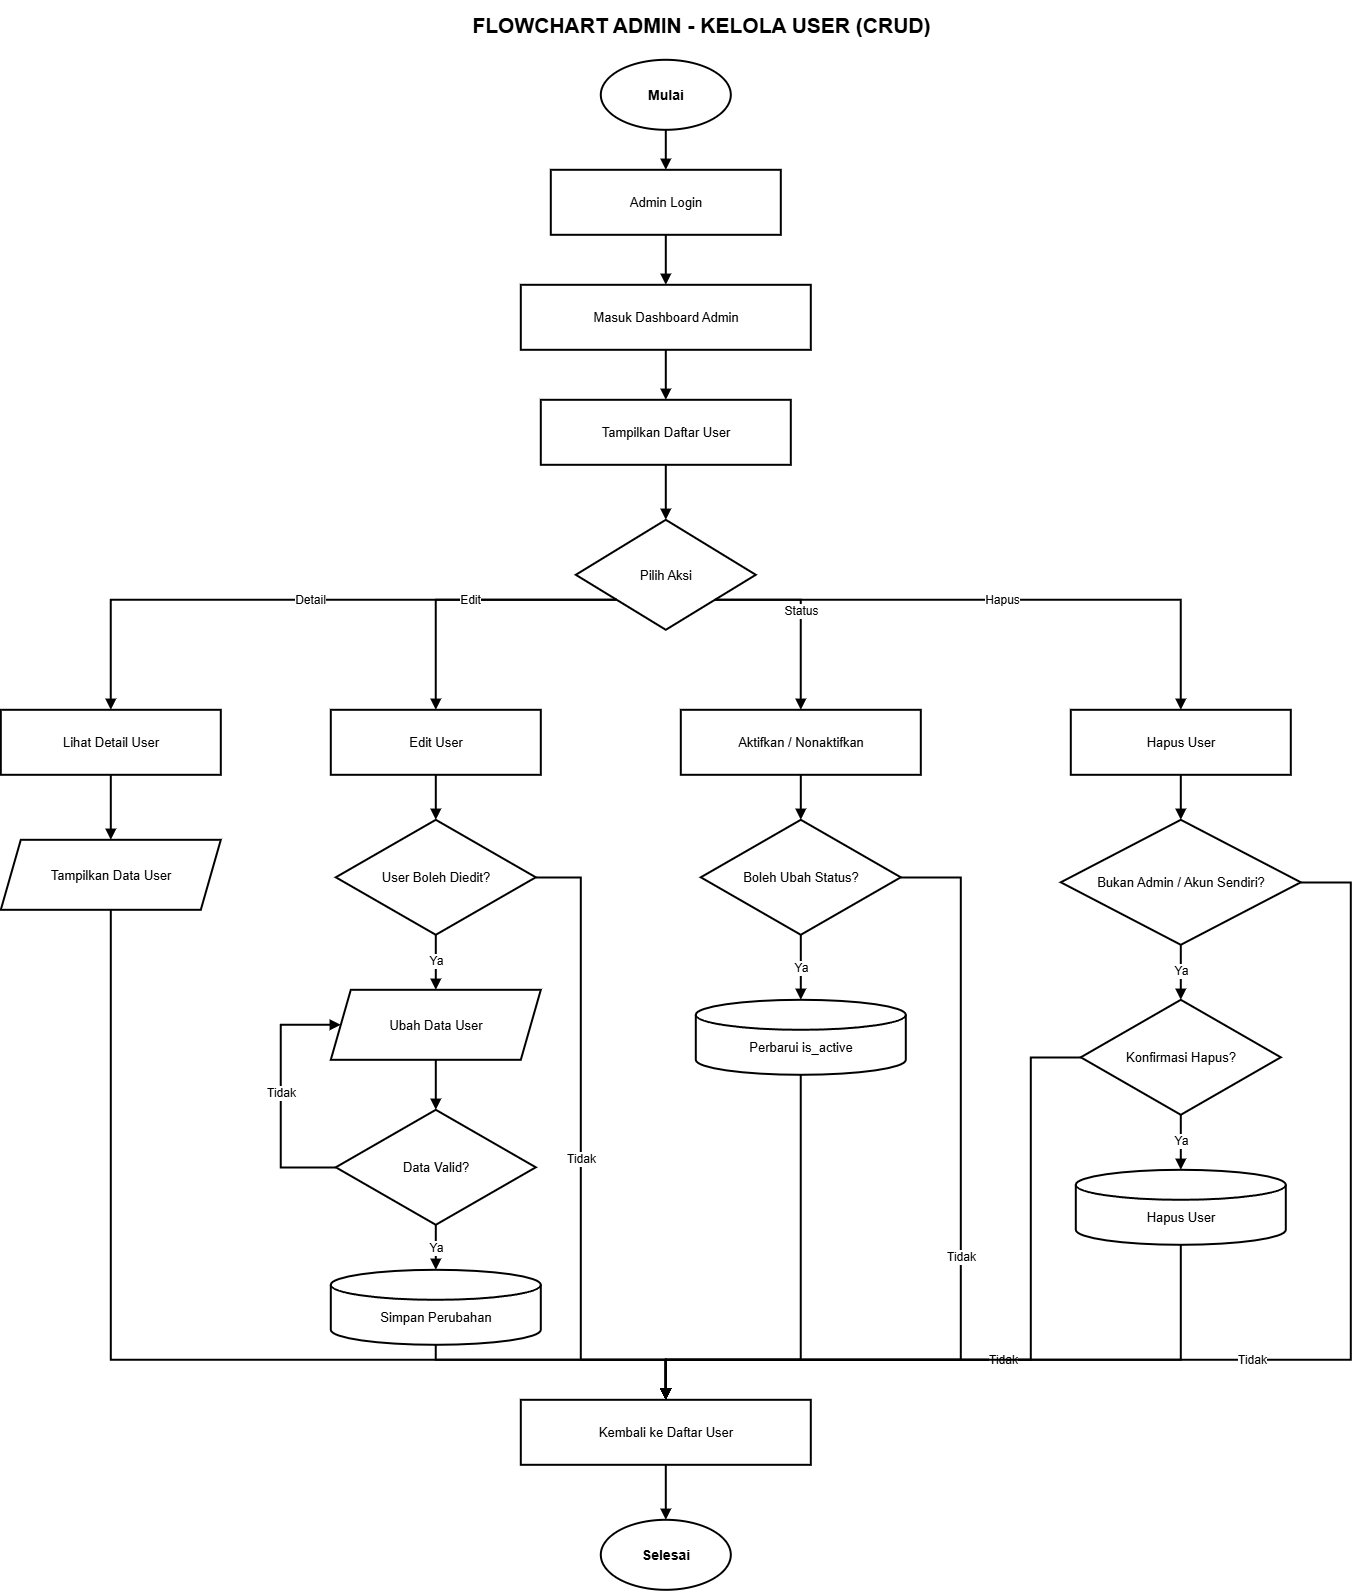

The diagram above was exported from draw.io. Its source (the exported page's mxGraphModel, read from the mxfile embedded in the PNG):
<mxGraphModel dx="3433" dy="1870" grid="1" gridSize="10" guides="1" tooltips="1" connect="1" arrows="1" fold="1" page="1" pageScale="1" pageWidth="1600" pageHeight="1680" math="0" shadow="0">
  <root>
    <mxCell id="0" />
    <mxCell id="1" parent="0" />
    <mxCell id="title" parent="1" style="text;html=1;strokeColor=none;fillColor=none;fontColor=#000000;fontSize=21;fontStyle=1;align=center;verticalAlign=middle;" value="FLOWCHART ADMIN - KELOLA USER (CRUD)" vertex="1">
      <mxGeometry height="50" width="1100" x="250" y="30" as="geometry" />
    </mxCell>
    <mxCell id="s" parent="1" style="ellipse;whiteSpace=wrap;html=1;aspect=fixed;fillColor=#FFFFFF;strokeColor=#000000;strokeWidth=2;fontColor=#000000;fontSize=14;fontStyle=1;" value="Mulai" vertex="1">
      <mxGeometry height="70" width="130" x="700" y="90" as="geometry" />
    </mxCell>
    <mxCell id="login" parent="1" style="rounded=0;whiteSpace=wrap;html=1;fillColor=#FFFFFF;strokeColor=#000000;strokeWidth=2;fontColor=#000000;fontSize=13;" value="Admin Login" vertex="1">
      <mxGeometry height="65" width="230" x="650" y="200" as="geometry" />
    </mxCell>
    <mxCell id="dash" parent="1" style="rounded=0;whiteSpace=wrap;html=1;fillColor=#FFFFFF;strokeColor=#000000;strokeWidth=2;fontColor=#000000;fontSize=13;" value="Masuk Dashboard Admin" vertex="1">
      <mxGeometry height="65" width="290" x="620" y="315" as="geometry" />
    </mxCell>
    <mxCell id="list" parent="1" style="rounded=0;whiteSpace=wrap;html=1;fillColor=#FFFFFF;strokeColor=#000000;strokeWidth=2;fontColor=#000000;fontSize=13;" value="Tampilkan Daftar User" vertex="1">
      <mxGeometry height="65" width="250" x="640" y="430" as="geometry" />
    </mxCell>
    <mxCell id="action" parent="1" style="rhombus;whiteSpace=wrap;html=1;fillColor=#FFFFFF;strokeColor=#000000;strokeWidth=2;fontColor=#000000;fontSize=13;" value="Pilih Aksi" vertex="1">
      <mxGeometry height="110" width="180" x="675" y="550" as="geometry" />
    </mxCell>
    <mxCell id="detail" parent="1" style="rounded=0;whiteSpace=wrap;html=1;fillColor=#FFFFFF;strokeColor=#000000;strokeWidth=2;fontColor=#000000;fontSize=13;" value="Lihat Detail User" vertex="1">
      <mxGeometry height="65" width="220" x="100" y="740" as="geometry" />
    </mxCell>
    <mxCell id="edit" parent="1" style="rounded=0;whiteSpace=wrap;html=1;fillColor=#FFFFFF;strokeColor=#000000;strokeWidth=2;fontColor=#000000;fontSize=13;" value="Edit User" vertex="1">
      <mxGeometry height="65" width="210" x="430" y="740" as="geometry" />
    </mxCell>
    <mxCell id="toggle" parent="1" style="rounded=0;whiteSpace=wrap;html=1;fillColor=#FFFFFF;strokeColor=#000000;strokeWidth=2;fontColor=#000000;fontSize=13;" value="Aktifkan / Nonaktifkan" vertex="1">
      <mxGeometry height="65" width="240" x="780" y="740" as="geometry" />
    </mxCell>
    <mxCell id="del" parent="1" style="rounded=0;whiteSpace=wrap;html=1;fillColor=#FFFFFF;strokeColor=#000000;strokeWidth=2;fontColor=#000000;fontSize=13;" value="Hapus User" vertex="1">
      <mxGeometry height="65" width="220" x="1170" y="740" as="geometry" />
    </mxCell>
    <mxCell id="show" parent="1" style="shape=parallelogram;perimeter=parallelogramPerimeter;whiteSpace=wrap;html=1;fixedSize=1;fillColor=#FFFFFF;strokeColor=#000000;strokeWidth=2;fontColor=#000000;fontSize=13;" value="Tampilkan Data User" vertex="1">
      <mxGeometry height="70" width="220" x="100" y="870" as="geometry" />
    </mxCell>
    <mxCell id="allowed" parent="1" style="rhombus;whiteSpace=wrap;html=1;fillColor=#FFFFFF;strokeColor=#000000;strokeWidth=2;fontColor=#000000;fontSize=13;" value="User Boleh Diedit?" vertex="1">
      <mxGeometry height="115" width="200" x="435" y="850" as="geometry" />
    </mxCell>
    <mxCell id="form" parent="1" style="shape=parallelogram;perimeter=parallelogramPerimeter;whiteSpace=wrap;html=1;fixedSize=1;fillColor=#FFFFFF;strokeColor=#000000;strokeWidth=2;fontColor=#000000;fontSize=13;" value="Ubah Data User" vertex="1">
      <mxGeometry height="70" width="210" x="430" y="1020" as="geometry" />
    </mxCell>
    <mxCell id="valid" parent="1" style="rhombus;whiteSpace=wrap;html=1;fillColor=#FFFFFF;strokeColor=#000000;strokeWidth=2;fontColor=#000000;fontSize=13;" value="Data Valid?" vertex="1">
      <mxGeometry height="115" width="200" x="435" y="1140" as="geometry" />
    </mxCell>
    <mxCell id="update" parent="1" style="shape=cylinder3;whiteSpace=wrap;html=1;boundedLbl=1;backgroundOutline=1;size=15;fillColor=#FFFFFF;strokeColor=#000000;strokeWidth=2;fontColor=#000000;fontSize=13;" value="Simpan Perubahan" vertex="1">
      <mxGeometry height="75" width="210" x="430" y="1300" as="geometry" />
    </mxCell>
    <mxCell id="allowtoggle" parent="1" style="rhombus;whiteSpace=wrap;html=1;fillColor=#FFFFFF;strokeColor=#000000;strokeWidth=2;fontColor=#000000;fontSize=13;" value="Boleh Ubah Status?" vertex="1">
      <mxGeometry height="115" width="200" x="800" y="850" as="geometry" />
    </mxCell>
    <mxCell id="savetoggle" parent="1" style="shape=cylinder3;whiteSpace=wrap;html=1;boundedLbl=1;backgroundOutline=1;size=15;fillColor=#FFFFFF;strokeColor=#000000;strokeWidth=2;fontColor=#000000;fontSize=13;" value="Perbarui is_active" vertex="1">
      <mxGeometry height="75" width="210" x="795" y="1030" as="geometry" />
    </mxCell>
    <mxCell id="allowdel" parent="1" style="rhombus;whiteSpace=wrap;html=1;fillColor=#FFFFFF;strokeColor=#000000;strokeWidth=2;fontColor=#000000;fontSize=13;" value="Bukan Admin / Akun Sendiri?" vertex="1">
      <mxGeometry height="125" width="240" x="1160" y="850" as="geometry" />
    </mxCell>
    <mxCell id="confirm" parent="1" style="rhombus;whiteSpace=wrap;html=1;fillColor=#FFFFFF;strokeColor=#000000;strokeWidth=2;fontColor=#000000;fontSize=13;" value="Konfirmasi Hapus?" vertex="1">
      <mxGeometry height="115" width="200" x="1180" y="1030" as="geometry" />
    </mxCell>
    <mxCell id="delete" parent="1" style="shape=cylinder3;whiteSpace=wrap;html=1;boundedLbl=1;backgroundOutline=1;size=15;fillColor=#FFFFFF;strokeColor=#000000;strokeWidth=2;fontColor=#000000;fontSize=13;" value="Hapus User" vertex="1">
      <mxGeometry height="75" width="210" x="1175" y="1200" as="geometry" />
    </mxCell>
    <mxCell id="back" parent="1" style="rounded=0;whiteSpace=wrap;html=1;fillColor=#FFFFFF;strokeColor=#000000;strokeWidth=2;fontColor=#000000;fontSize=13;" value="Kembali ke Daftar User" vertex="1">
      <mxGeometry height="65" width="290" x="620" y="1430" as="geometry" />
    </mxCell>
    <mxCell id="end" parent="1" style="ellipse;whiteSpace=wrap;html=1;aspect=fixed;fillColor=#FFFFFF;strokeColor=#000000;strokeWidth=2;fontColor=#000000;fontSize=14;fontStyle=1;" value="Selesai" vertex="1">
      <mxGeometry height="70" width="130" x="700" y="1550" as="geometry" />
    </mxCell>
    <mxCell id="e1" edge="1" parent="1" source="s" style="edgeStyle=orthogonalEdgeStyle;rounded=0;orthogonalLoop=1;jettySize=auto;html=1;strokeColor=#000000;strokeWidth=2;endArrow=block;endFill=1;fontColor=#000000;fontSize=12;labelBackgroundColor=#FFFFFF;" target="login">
      <mxGeometry relative="1" as="geometry" />
    </mxCell>
    <mxCell id="e2" edge="1" parent="1" source="login" style="edgeStyle=orthogonalEdgeStyle;rounded=0;orthogonalLoop=1;jettySize=auto;html=1;strokeColor=#000000;strokeWidth=2;endArrow=block;endFill=1;fontColor=#000000;fontSize=12;labelBackgroundColor=#FFFFFF;" target="dash">
      <mxGeometry relative="1" as="geometry" />
    </mxCell>
    <mxCell id="e3" edge="1" parent="1" source="dash" style="edgeStyle=orthogonalEdgeStyle;rounded=0;orthogonalLoop=1;jettySize=auto;html=1;strokeColor=#000000;strokeWidth=2;endArrow=block;endFill=1;fontColor=#000000;fontSize=12;labelBackgroundColor=#FFFFFF;" target="list">
      <mxGeometry relative="1" as="geometry" />
    </mxCell>
    <mxCell id="e4" edge="1" parent="1" source="list" style="edgeStyle=orthogonalEdgeStyle;rounded=0;orthogonalLoop=1;jettySize=auto;html=1;strokeColor=#000000;strokeWidth=2;endArrow=block;endFill=1;fontColor=#000000;fontSize=12;labelBackgroundColor=#FFFFFF;" target="action">
      <mxGeometry relative="1" as="geometry" />
    </mxCell>
    <mxCell id="e5" edge="1" parent="1" source="action" style="edgeStyle=orthogonalEdgeStyle;rounded=0;orthogonalLoop=1;jettySize=auto;html=1;strokeColor=#000000;strokeWidth=2;endArrow=block;endFill=1;fontColor=#000000;fontSize=12;labelBackgroundColor=#FFFFFF;" target="detail" value="Detail">
      <mxGeometry relative="1" as="geometry">
        <Array as="points">
          <mxPoint x="210" y="630" />
        </Array>
      </mxGeometry>
    </mxCell>
    <mxCell id="e6" edge="1" parent="1" source="action" style="edgeStyle=orthogonalEdgeStyle;rounded=0;orthogonalLoop=1;jettySize=auto;html=1;strokeColor=#000000;strokeWidth=2;endArrow=block;endFill=1;fontColor=#000000;fontSize=12;labelBackgroundColor=#FFFFFF;" target="edit" value="Edit">
      <mxGeometry relative="1" as="geometry">
        <Array as="points">
          <mxPoint x="535" y="630" />
        </Array>
      </mxGeometry>
    </mxCell>
    <mxCell id="e7" edge="1" parent="1" source="action" style="edgeStyle=orthogonalEdgeStyle;rounded=0;orthogonalLoop=1;jettySize=auto;html=1;strokeColor=#000000;strokeWidth=2;endArrow=block;endFill=1;fontColor=#000000;fontSize=12;labelBackgroundColor=#FFFFFF;" target="toggle" value="Status">
      <mxGeometry relative="1" as="geometry">
        <Array as="points">
          <mxPoint x="900" y="630" />
        </Array>
      </mxGeometry>
    </mxCell>
    <mxCell id="e8" edge="1" parent="1" source="action" style="edgeStyle=orthogonalEdgeStyle;rounded=0;orthogonalLoop=1;jettySize=auto;html=1;strokeColor=#000000;strokeWidth=2;endArrow=block;endFill=1;fontColor=#000000;fontSize=12;labelBackgroundColor=#FFFFFF;" target="del" value="Hapus">
      <mxGeometry relative="1" as="geometry">
        <Array as="points">
          <mxPoint x="1280" y="630" />
        </Array>
      </mxGeometry>
    </mxCell>
    <mxCell id="e9" edge="1" parent="1" source="detail" style="edgeStyle=orthogonalEdgeStyle;rounded=0;orthogonalLoop=1;jettySize=auto;html=1;strokeColor=#000000;strokeWidth=2;endArrow=block;endFill=1;fontColor=#000000;fontSize=12;labelBackgroundColor=#FFFFFF;" target="show">
      <mxGeometry relative="1" as="geometry" />
    </mxCell>
    <mxCell id="e10" edge="1" parent="1" source="show" style="edgeStyle=orthogonalEdgeStyle;rounded=0;orthogonalLoop=1;jettySize=auto;html=1;strokeColor=#000000;strokeWidth=2;endArrow=block;endFill=1;fontColor=#000000;fontSize=12;labelBackgroundColor=#FFFFFF;" target="back">
      <mxGeometry relative="1" as="geometry">
        <Array as="points">
          <mxPoint x="210" y="1390" />
          <mxPoint x="765" y="1390" />
        </Array>
      </mxGeometry>
    </mxCell>
    <mxCell id="e11" edge="1" parent="1" source="edit" style="edgeStyle=orthogonalEdgeStyle;rounded=0;orthogonalLoop=1;jettySize=auto;html=1;strokeColor=#000000;strokeWidth=2;endArrow=block;endFill=1;fontColor=#000000;fontSize=12;labelBackgroundColor=#FFFFFF;" target="allowed">
      <mxGeometry relative="1" as="geometry" />
    </mxCell>
    <mxCell id="e12" edge="1" parent="1" source="allowed" style="edgeStyle=orthogonalEdgeStyle;rounded=0;orthogonalLoop=1;jettySize=auto;html=1;strokeColor=#000000;strokeWidth=2;endArrow=block;endFill=1;fontColor=#000000;fontSize=12;labelBackgroundColor=#FFFFFF;" target="form" value="Ya">
      <mxGeometry relative="1" as="geometry" />
    </mxCell>
    <mxCell id="e13" edge="1" parent="1" source="allowed" style="edgeStyle=orthogonalEdgeStyle;rounded=0;orthogonalLoop=1;jettySize=auto;html=1;strokeColor=#000000;strokeWidth=2;endArrow=block;endFill=1;fontColor=#000000;fontSize=12;labelBackgroundColor=#FFFFFF;" target="back" value="Tidak">
      <mxGeometry relative="1" as="geometry">
        <Array as="points">
          <mxPoint x="680" y="907" />
          <mxPoint x="680" y="1390" />
        </Array>
      </mxGeometry>
    </mxCell>
    <mxCell id="e14" edge="1" parent="1" source="form" style="edgeStyle=orthogonalEdgeStyle;rounded=0;orthogonalLoop=1;jettySize=auto;html=1;strokeColor=#000000;strokeWidth=2;endArrow=block;endFill=1;fontColor=#000000;fontSize=12;labelBackgroundColor=#FFFFFF;" target="valid">
      <mxGeometry relative="1" as="geometry" />
    </mxCell>
    <mxCell id="e15" edge="1" parent="1" source="valid" style="edgeStyle=orthogonalEdgeStyle;rounded=0;orthogonalLoop=1;jettySize=auto;html=1;strokeColor=#000000;strokeWidth=2;endArrow=block;endFill=1;fontColor=#000000;fontSize=12;labelBackgroundColor=#FFFFFF;" target="update" value="Ya">
      <mxGeometry relative="1" as="geometry" />
    </mxCell>
    <mxCell id="e16" edge="1" parent="1" source="valid" style="edgeStyle=orthogonalEdgeStyle;rounded=0;orthogonalLoop=1;jettySize=auto;html=1;strokeColor=#000000;strokeWidth=2;endArrow=block;endFill=1;fontColor=#000000;fontSize=12;labelBackgroundColor=#FFFFFF;" target="form" value="Tidak">
      <mxGeometry relative="1" as="geometry">
        <Array as="points">
          <mxPoint x="380" y="1198" />
          <mxPoint x="380" y="1055" />
        </Array>
      </mxGeometry>
    </mxCell>
    <mxCell id="e17" edge="1" parent="1" source="update" style="edgeStyle=orthogonalEdgeStyle;rounded=0;orthogonalLoop=1;jettySize=auto;html=1;strokeColor=#000000;strokeWidth=2;endArrow=block;endFill=1;fontColor=#000000;fontSize=12;labelBackgroundColor=#FFFFFF;" target="back">
      <mxGeometry relative="1" as="geometry">
        <Array as="points">
          <mxPoint x="535" y="1390" />
          <mxPoint x="765" y="1390" />
        </Array>
      </mxGeometry>
    </mxCell>
    <mxCell id="e18" edge="1" parent="1" source="toggle" style="edgeStyle=orthogonalEdgeStyle;rounded=0;orthogonalLoop=1;jettySize=auto;html=1;strokeColor=#000000;strokeWidth=2;endArrow=block;endFill=1;fontColor=#000000;fontSize=12;labelBackgroundColor=#FFFFFF;" target="allowtoggle">
      <mxGeometry relative="1" as="geometry" />
    </mxCell>
    <mxCell id="e19" edge="1" parent="1" source="allowtoggle" style="edgeStyle=orthogonalEdgeStyle;rounded=0;orthogonalLoop=1;jettySize=auto;html=1;strokeColor=#000000;strokeWidth=2;endArrow=block;endFill=1;fontColor=#000000;fontSize=12;labelBackgroundColor=#FFFFFF;" target="savetoggle" value="Ya">
      <mxGeometry relative="1" as="geometry" />
    </mxCell>
    <mxCell id="e20" edge="1" parent="1" source="allowtoggle" style="edgeStyle=orthogonalEdgeStyle;rounded=0;orthogonalLoop=1;jettySize=auto;html=1;strokeColor=#000000;strokeWidth=2;endArrow=block;endFill=1;fontColor=#000000;fontSize=12;labelBackgroundColor=#FFFFFF;" target="back" value="Tidak">
      <mxGeometry relative="1" as="geometry">
        <Array as="points">
          <mxPoint x="1060" y="907" />
          <mxPoint x="1060" y="1390" />
          <mxPoint x="765" y="1390" />
        </Array>
      </mxGeometry>
    </mxCell>
    <mxCell id="e21" edge="1" parent="1" source="savetoggle" style="edgeStyle=orthogonalEdgeStyle;rounded=0;orthogonalLoop=1;jettySize=auto;html=1;strokeColor=#000000;strokeWidth=2;endArrow=block;endFill=1;fontColor=#000000;fontSize=12;labelBackgroundColor=#FFFFFF;" target="back">
      <mxGeometry relative="1" as="geometry">
        <Array as="points">
          <mxPoint x="900" y="1390" />
          <mxPoint x="765" y="1390" />
        </Array>
      </mxGeometry>
    </mxCell>
    <mxCell id="e22" edge="1" parent="1" source="del" style="edgeStyle=orthogonalEdgeStyle;rounded=0;orthogonalLoop=1;jettySize=auto;html=1;strokeColor=#000000;strokeWidth=2;endArrow=block;endFill=1;fontColor=#000000;fontSize=12;labelBackgroundColor=#FFFFFF;" target="allowdel">
      <mxGeometry relative="1" as="geometry" />
    </mxCell>
    <mxCell id="e23" edge="1" parent="1" source="allowdel" style="edgeStyle=orthogonalEdgeStyle;rounded=0;orthogonalLoop=1;jettySize=auto;html=1;strokeColor=#000000;strokeWidth=2;endArrow=block;endFill=1;fontColor=#000000;fontSize=12;labelBackgroundColor=#FFFFFF;" target="confirm" value="Ya">
      <mxGeometry relative="1" as="geometry" />
    </mxCell>
    <mxCell id="e24" edge="1" parent="1" source="allowdel" style="edgeStyle=orthogonalEdgeStyle;rounded=0;orthogonalLoop=1;jettySize=auto;html=1;strokeColor=#000000;strokeWidth=2;endArrow=block;endFill=1;fontColor=#000000;fontSize=12;labelBackgroundColor=#FFFFFF;" target="back" value="Tidak">
      <mxGeometry relative="1" as="geometry">
        <Array as="points">
          <mxPoint x="1450" y="912" />
          <mxPoint x="1450" y="1390" />
          <mxPoint x="765" y="1390" />
        </Array>
      </mxGeometry>
    </mxCell>
    <mxCell id="e25" edge="1" parent="1" source="confirm" style="edgeStyle=orthogonalEdgeStyle;rounded=0;orthogonalLoop=1;jettySize=auto;html=1;strokeColor=#000000;strokeWidth=2;endArrow=block;endFill=1;fontColor=#000000;fontSize=12;labelBackgroundColor=#FFFFFF;" target="delete" value="Ya">
      <mxGeometry relative="1" as="geometry" />
    </mxCell>
    <mxCell id="e26" edge="1" parent="1" source="confirm" style="edgeStyle=orthogonalEdgeStyle;rounded=0;orthogonalLoop=1;jettySize=auto;html=1;strokeColor=#000000;strokeWidth=2;endArrow=block;endFill=1;fontColor=#000000;fontSize=12;labelBackgroundColor=#FFFFFF;" target="back" value="Tidak">
      <mxGeometry relative="1" as="geometry">
        <Array as="points">
          <mxPoint x="1130" y="1088" />
          <mxPoint x="1130" y="1390" />
          <mxPoint x="765" y="1390" />
        </Array>
      </mxGeometry>
    </mxCell>
    <mxCell id="e27" edge="1" parent="1" source="delete" style="edgeStyle=orthogonalEdgeStyle;rounded=0;orthogonalLoop=1;jettySize=auto;html=1;strokeColor=#000000;strokeWidth=2;endArrow=block;endFill=1;fontColor=#000000;fontSize=12;labelBackgroundColor=#FFFFFF;" target="back">
      <mxGeometry relative="1" as="geometry">
        <Array as="points">
          <mxPoint x="1280" y="1390" />
          <mxPoint x="765" y="1390" />
        </Array>
      </mxGeometry>
    </mxCell>
    <mxCell id="e28" edge="1" parent="1" source="back" style="edgeStyle=orthogonalEdgeStyle;rounded=0;orthogonalLoop=1;jettySize=auto;html=1;strokeColor=#000000;strokeWidth=2;endArrow=block;endFill=1;fontColor=#000000;fontSize=12;labelBackgroundColor=#FFFFFF;" target="end">
      <mxGeometry relative="1" as="geometry" />
    </mxCell>
  </root>
</mxGraphModel>